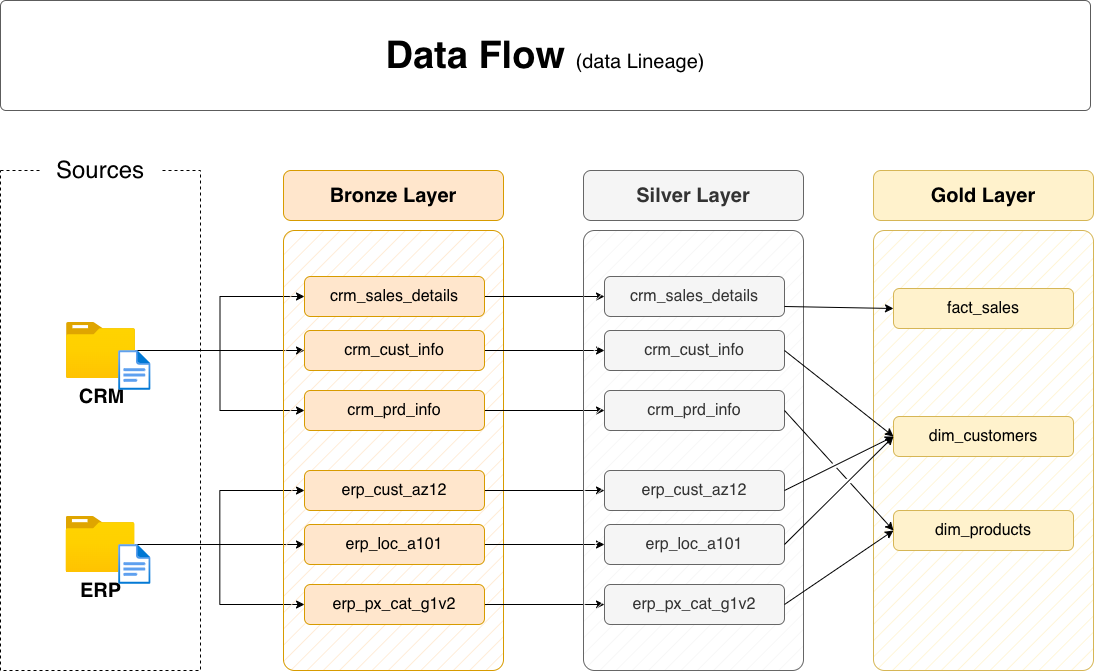

The diagram above was exported from draw.io. Its source (the exported page's mxGraphModel, read from the mxfile embedded in the PNG):
<mxGraphModel dx="1557" dy="1027" grid="1" gridSize="10" guides="1" tooltips="1" connect="1" arrows="1" fold="1" page="1" pageScale="1" pageWidth="1920" pageHeight="1200" math="0" shadow="0">
  <root>
    <mxCell id="PmAsDYt7ePFWswJWPdAt-0" />
    <mxCell id="PmAsDYt7ePFWswJWPdAt-1" parent="PmAsDYt7ePFWswJWPdAt-0" />
    <mxCell id="n8bJTZ1ovyGtcUzWuUE2-2" parent="PmAsDYt7ePFWswJWPdAt-1" style="rounded=0;whiteSpace=wrap;html=1;fillColor=none;dashed=1;" value="" vertex="1">
      <mxGeometry height="500" width="200" x="390" y="280" as="geometry" />
    </mxCell>
    <mxCell id="n8bJTZ1ovyGtcUzWuUE2-3" parent="PmAsDYt7ePFWswJWPdAt-1" style="rounded=1;whiteSpace=wrap;html=1;strokeColor=none;" value="&lt;font style=&quot;font-size: 24px;&quot;&gt;Sources&lt;/font&gt;" vertex="1">
      <mxGeometry height="40" width="120" x="430" y="260" as="geometry" />
    </mxCell>
    <mxCell id="D8R9sGTT4eO_Y8YIvJOX-3" edge="1" parent="PmAsDYt7ePFWswJWPdAt-1" source="4ZKNdrfmacIxx5nxEuMF-0" style="edgeStyle=orthogonalEdgeStyle;rounded=0;orthogonalLoop=1;jettySize=auto;html=1;entryX=0;entryY=0.5;entryDx=0;entryDy=0;" target="hnOc7kBfibrwKYlpnwC0-0">
      <mxGeometry relative="1" as="geometry" />
    </mxCell>
    <mxCell id="D8R9sGTT4eO_Y8YIvJOX-4" edge="1" parent="PmAsDYt7ePFWswJWPdAt-1" source="4ZKNdrfmacIxx5nxEuMF-0" style="edgeStyle=orthogonalEdgeStyle;rounded=0;orthogonalLoop=1;jettySize=auto;html=1;entryX=0;entryY=0.5;entryDx=0;entryDy=0;" target="5szykNnx05lKGsdo6Biz-0">
      <mxGeometry relative="1" as="geometry" />
    </mxCell>
    <mxCell id="D8R9sGTT4eO_Y8YIvJOX-5" edge="1" parent="PmAsDYt7ePFWswJWPdAt-1" source="4ZKNdrfmacIxx5nxEuMF-0" style="edgeStyle=orthogonalEdgeStyle;rounded=0;orthogonalLoop=1;jettySize=auto;html=1;entryX=0;entryY=0.5;entryDx=0;entryDy=0;" target="hnOc7kBfibrwKYlpnwC0-1">
      <mxGeometry relative="1" as="geometry" />
    </mxCell>
    <mxCell id="4ZKNdrfmacIxx5nxEuMF-0" parent="PmAsDYt7ePFWswJWPdAt-1" style="image;aspect=fixed;html=1;points=[];align=center;fontSize=12;image=img/lib/azure2/general/Folder_Blank.svg;" value="&lt;font style=&quot;font-size: 20px;&quot;&gt;&lt;b&gt;CRM&lt;/b&gt;&lt;/font&gt;" vertex="1">
      <mxGeometry height="56.00000000000001" width="69" x="456" y="432" as="geometry" />
    </mxCell>
    <mxCell id="-fXMBUoAsH7tqhl6yJGk-2" edge="1" parent="PmAsDYt7ePFWswJWPdAt-1" source="4ZKNdrfmacIxx5nxEuMF-4" style="edgeStyle=orthogonalEdgeStyle;rounded=0;orthogonalLoop=1;jettySize=auto;html=1;entryX=0;entryY=0.5;entryDx=0;entryDy=0;" target="D8R9sGTT4eO_Y8YIvJOX-8">
      <mxGeometry relative="1" as="geometry" />
    </mxCell>
    <mxCell id="-fXMBUoAsH7tqhl6yJGk-3" edge="1" parent="PmAsDYt7ePFWswJWPdAt-1" source="4ZKNdrfmacIxx5nxEuMF-4" style="edgeStyle=orthogonalEdgeStyle;rounded=0;orthogonalLoop=1;jettySize=auto;html=1;entryX=0;entryY=0.5;entryDx=0;entryDy=0;" target="D8R9sGTT4eO_Y8YIvJOX-6">
      <mxGeometry relative="1" as="geometry" />
    </mxCell>
    <mxCell id="-fXMBUoAsH7tqhl6yJGk-4" edge="1" parent="PmAsDYt7ePFWswJWPdAt-1" source="4ZKNdrfmacIxx5nxEuMF-4" style="edgeStyle=orthogonalEdgeStyle;rounded=0;orthogonalLoop=1;jettySize=auto;html=1;" target="D8R9sGTT4eO_Y8YIvJOX-7">
      <mxGeometry relative="1" as="geometry" />
    </mxCell>
    <mxCell id="4ZKNdrfmacIxx5nxEuMF-4" parent="PmAsDYt7ePFWswJWPdAt-1" style="image;aspect=fixed;html=1;points=[];align=center;fontSize=12;image=img/lib/azure2/general/Folder_Blank.svg;" value="&lt;font style=&quot;font-size: 20px;&quot;&gt;&lt;b&gt;ERP&lt;/b&gt;&lt;/font&gt;" vertex="1">
      <mxGeometry height="56.00000000000001" width="69" x="455.5" y="626" as="geometry" />
    </mxCell>
    <mxCell id="4ZKNdrfmacIxx5nxEuMF-5" parent="PmAsDYt7ePFWswJWPdAt-1" style="rounded=1;whiteSpace=wrap;html=1;fillColor=#ffe6cc;strokeColor=#d79b00;fillStyle=hatch;arcSize=5;" value="" vertex="1">
      <mxGeometry height="440" width="220" x="673" y="340" as="geometry" />
    </mxCell>
    <mxCell id="4ZKNdrfmacIxx5nxEuMF-6" parent="PmAsDYt7ePFWswJWPdAt-1" style="rounded=1;whiteSpace=wrap;html=1;fillColor=#ffe6cc;strokeColor=#d79b00;fontSize=20;fontStyle=1" value="Bronze Layer" vertex="1">
      <mxGeometry height="50" width="220" x="673" y="280" as="geometry" />
    </mxCell>
    <mxCell id="-fXMBUoAsH7tqhl6yJGk-13" edge="1" parent="PmAsDYt7ePFWswJWPdAt-1" source="5szykNnx05lKGsdo6Biz-0" style="edgeStyle=orthogonalEdgeStyle;rounded=0;orthogonalLoop=1;jettySize=auto;html=1;entryX=0;entryY=0.5;entryDx=0;entryDy=0;" target="-fXMBUoAsH7tqhl6yJGk-7">
      <mxGeometry relative="1" as="geometry" />
    </mxCell>
    <mxCell id="5szykNnx05lKGsdo6Biz-0" parent="PmAsDYt7ePFWswJWPdAt-1" style="rounded=1;whiteSpace=wrap;html=1;fillColor=#ffe6cc;strokeColor=#d79b00;fontSize=16;fontStyle=0" value="crm_sales_details" vertex="1">
      <mxGeometry height="40" width="180" x="694" y="386" as="geometry" />
    </mxCell>
    <mxCell id="-fXMBUoAsH7tqhl6yJGk-14" edge="1" parent="PmAsDYt7ePFWswJWPdAt-1" source="hnOc7kBfibrwKYlpnwC0-0" style="edgeStyle=orthogonalEdgeStyle;rounded=0;orthogonalLoop=1;jettySize=auto;html=1;" target="-fXMBUoAsH7tqhl6yJGk-8">
      <mxGeometry relative="1" as="geometry" />
    </mxCell>
    <mxCell id="hnOc7kBfibrwKYlpnwC0-0" parent="PmAsDYt7ePFWswJWPdAt-1" style="rounded=1;whiteSpace=wrap;html=1;fillColor=#ffe6cc;strokeColor=#d79b00;fontSize=16;fontStyle=0" value="crm_cust_info" vertex="1">
      <mxGeometry height="40" width="180" x="694" y="440" as="geometry" />
    </mxCell>
    <mxCell id="-fXMBUoAsH7tqhl6yJGk-15" edge="1" parent="PmAsDYt7ePFWswJWPdAt-1" source="hnOc7kBfibrwKYlpnwC0-1" style="edgeStyle=orthogonalEdgeStyle;rounded=0;orthogonalLoop=1;jettySize=auto;html=1;entryX=0;entryY=0.5;entryDx=0;entryDy=0;" target="-fXMBUoAsH7tqhl6yJGk-9">
      <mxGeometry relative="1" as="geometry" />
    </mxCell>
    <mxCell id="hnOc7kBfibrwKYlpnwC0-1" parent="PmAsDYt7ePFWswJWPdAt-1" style="rounded=1;whiteSpace=wrap;html=1;fillColor=#ffe6cc;strokeColor=#d79b00;fontSize=16;fontStyle=0" value="crm_prd_info" vertex="1">
      <mxGeometry height="40" width="180" x="694" y="500" as="geometry" />
    </mxCell>
    <mxCell id="-fXMBUoAsH7tqhl6yJGk-16" edge="1" parent="PmAsDYt7ePFWswJWPdAt-1" source="D8R9sGTT4eO_Y8YIvJOX-6" style="edgeStyle=orthogonalEdgeStyle;rounded=0;orthogonalLoop=1;jettySize=auto;html=1;entryX=0;entryY=0.5;entryDx=0;entryDy=0;" target="-fXMBUoAsH7tqhl6yJGk-10">
      <mxGeometry relative="1" as="geometry" />
    </mxCell>
    <mxCell id="D8R9sGTT4eO_Y8YIvJOX-6" parent="PmAsDYt7ePFWswJWPdAt-1" style="rounded=1;whiteSpace=wrap;html=1;fillColor=#ffe6cc;strokeColor=#d79b00;fontSize=16;fontStyle=0" value="erp_cust_az12" vertex="1">
      <mxGeometry height="40" width="180" x="694" y="580" as="geometry" />
    </mxCell>
    <mxCell id="-fXMBUoAsH7tqhl6yJGk-17" edge="1" parent="PmAsDYt7ePFWswJWPdAt-1" source="D8R9sGTT4eO_Y8YIvJOX-7" style="edgeStyle=orthogonalEdgeStyle;rounded=0;orthogonalLoop=1;jettySize=auto;html=1;entryX=0;entryY=0.5;entryDx=0;entryDy=0;" target="-fXMBUoAsH7tqhl6yJGk-11">
      <mxGeometry relative="1" as="geometry" />
    </mxCell>
    <mxCell id="D8R9sGTT4eO_Y8YIvJOX-7" parent="PmAsDYt7ePFWswJWPdAt-1" style="rounded=1;whiteSpace=wrap;html=1;fillColor=#ffe6cc;strokeColor=#d79b00;fontSize=16;fontStyle=0" value="erp_loc_a101" vertex="1">
      <mxGeometry height="40" width="180" x="694" y="634" as="geometry" />
    </mxCell>
    <mxCell id="-fXMBUoAsH7tqhl6yJGk-18" edge="1" parent="PmAsDYt7ePFWswJWPdAt-1" source="D8R9sGTT4eO_Y8YIvJOX-8" style="edgeStyle=orthogonalEdgeStyle;rounded=0;orthogonalLoop=1;jettySize=auto;html=1;entryX=0;entryY=0.5;entryDx=0;entryDy=0;" target="-fXMBUoAsH7tqhl6yJGk-12">
      <mxGeometry relative="1" as="geometry" />
    </mxCell>
    <mxCell id="D8R9sGTT4eO_Y8YIvJOX-8" parent="PmAsDYt7ePFWswJWPdAt-1" style="rounded=1;whiteSpace=wrap;html=1;fillColor=#ffe6cc;strokeColor=#d79b00;fontSize=16;fontStyle=0" value="erp_px_cat_g1v2" vertex="1">
      <mxGeometry height="40" width="180" x="694" y="694" as="geometry" />
    </mxCell>
    <mxCell id="-fXMBUoAsH7tqhl6yJGk-5" parent="PmAsDYt7ePFWswJWPdAt-1" style="rounded=1;whiteSpace=wrap;html=1;fillColor=#f5f5f5;strokeColor=#666666;fillStyle=hatch;arcSize=5;fontColor=#333333;" value="" vertex="1">
      <mxGeometry height="440" width="220" x="973" y="340" as="geometry" />
    </mxCell>
    <mxCell id="-fXMBUoAsH7tqhl6yJGk-6" parent="PmAsDYt7ePFWswJWPdAt-1" style="rounded=1;whiteSpace=wrap;html=1;fillColor=#f5f5f5;strokeColor=#666666;fontSize=20;fontStyle=1;fontColor=#333333;" value="Silver Layer" vertex="1">
      <mxGeometry height="50" width="220" x="973" y="280" as="geometry" />
    </mxCell>
    <mxCell id="-fXMBUoAsH7tqhl6yJGk-7" parent="PmAsDYt7ePFWswJWPdAt-1" style="rounded=1;whiteSpace=wrap;html=1;fillColor=#f5f5f5;strokeColor=#666666;fontSize=16;fontStyle=0;fontColor=#333333;" value="crm_sales_details" vertex="1">
      <mxGeometry height="40" width="180" x="994" y="386" as="geometry" />
    </mxCell>
    <mxCell id="-fXMBUoAsH7tqhl6yJGk-8" parent="PmAsDYt7ePFWswJWPdAt-1" style="rounded=1;whiteSpace=wrap;html=1;fillColor=#f5f5f5;strokeColor=#666666;fontSize=16;fontStyle=0;fontColor=#333333;" value="crm_cust_info" vertex="1">
      <mxGeometry height="40" width="180" x="994" y="440" as="geometry" />
    </mxCell>
    <mxCell id="-fXMBUoAsH7tqhl6yJGk-9" parent="PmAsDYt7ePFWswJWPdAt-1" style="rounded=1;whiteSpace=wrap;html=1;fillColor=#f5f5f5;strokeColor=#666666;fontSize=16;fontStyle=0;fontColor=#333333;" value="crm_prd_info" vertex="1">
      <mxGeometry height="40" width="180" x="994" y="500" as="geometry" />
    </mxCell>
    <mxCell id="-fXMBUoAsH7tqhl6yJGk-10" parent="PmAsDYt7ePFWswJWPdAt-1" style="rounded=1;whiteSpace=wrap;html=1;fillColor=#f5f5f5;strokeColor=#666666;fontSize=16;fontStyle=0;fontColor=#333333;" value="erp_cust_az12" vertex="1">
      <mxGeometry height="40" width="180" x="994" y="580" as="geometry" />
    </mxCell>
    <mxCell id="-fXMBUoAsH7tqhl6yJGk-11" parent="PmAsDYt7ePFWswJWPdAt-1" style="rounded=1;whiteSpace=wrap;html=1;fillColor=#f5f5f5;strokeColor=#666666;fontSize=16;fontStyle=0;fontColor=#333333;" value="erp_loc_a101" vertex="1">
      <mxGeometry height="40" width="180" x="994" y="634" as="geometry" />
    </mxCell>
    <mxCell id="-fXMBUoAsH7tqhl6yJGk-12" parent="PmAsDYt7ePFWswJWPdAt-1" style="rounded=1;whiteSpace=wrap;html=1;fillColor=#f5f5f5;strokeColor=#666666;fontSize=16;fontStyle=0;fontColor=#333333;" value="erp_px_cat_g1v2" vertex="1">
      <mxGeometry height="40" width="180" x="994" y="694" as="geometry" />
    </mxCell>
    <mxCell id="-fXMBUoAsH7tqhl6yJGk-19" parent="PmAsDYt7ePFWswJWPdAt-1" style="rounded=1;whiteSpace=wrap;html=1;fillColor=#fff2cc;strokeColor=#d6b656;fillStyle=hatch;arcSize=5;" value="" vertex="1">
      <mxGeometry height="440" width="220" x="1263" y="340" as="geometry" />
    </mxCell>
    <mxCell id="-fXMBUoAsH7tqhl6yJGk-20" parent="PmAsDYt7ePFWswJWPdAt-1" style="rounded=1;whiteSpace=wrap;html=1;fillColor=#fff2cc;strokeColor=#d6b656;fontSize=20;fontStyle=1;" value="Gold Layer" vertex="1">
      <mxGeometry height="50" width="220" x="1263" y="280" as="geometry" />
    </mxCell>
    <mxCell id="-fXMBUoAsH7tqhl6yJGk-21" parent="PmAsDYt7ePFWswJWPdAt-1" style="rounded=1;whiteSpace=wrap;html=1;fillColor=#fff2cc;strokeColor=#d6b656;fontSize=16;fontStyle=0;" value="fact_sales" vertex="1">
      <mxGeometry height="40" width="180" x="1283" y="398" as="geometry" />
    </mxCell>
    <mxCell id="-fXMBUoAsH7tqhl6yJGk-22" parent="PmAsDYt7ePFWswJWPdAt-1" style="rounded=1;whiteSpace=wrap;html=1;fillColor=#fff2cc;strokeColor=#d6b656;fontSize=16;fontStyle=0;" value="dim_customers" vertex="1">
      <mxGeometry height="40" width="180" x="1283" y="526" as="geometry" />
    </mxCell>
    <mxCell id="-fXMBUoAsH7tqhl6yJGk-23" parent="PmAsDYt7ePFWswJWPdAt-1" style="rounded=1;whiteSpace=wrap;html=1;fillColor=#fff2cc;strokeColor=#d6b656;fontSize=16;fontStyle=0;" value="dim_products" vertex="1">
      <mxGeometry height="40" width="180" x="1283" y="620" as="geometry" />
    </mxCell>
    <mxCell id="rLLwbepbl8jkTRF7aM6J-0" edge="1" parent="PmAsDYt7ePFWswJWPdAt-1" source="-fXMBUoAsH7tqhl6yJGk-7" style="endArrow=classic;html=1;rounded=0;exitX=1;exitY=0.75;exitDx=0;exitDy=0;entryX=0;entryY=0.5;entryDx=0;entryDy=0;" target="-fXMBUoAsH7tqhl6yJGk-21" value="">
      <mxGeometry height="50" relative="1" width="50" as="geometry">
        <mxPoint x="1203" y="510" as="sourcePoint" />
        <mxPoint x="1253" y="460" as="targetPoint" />
      </mxGeometry>
    </mxCell>
    <mxCell id="rLLwbepbl8jkTRF7aM6J-2" edge="1" parent="PmAsDYt7ePFWswJWPdAt-1" source="-fXMBUoAsH7tqhl6yJGk-8" style="endArrow=classic;html=1;rounded=0;exitX=1;exitY=0.5;exitDx=0;exitDy=0;entryX=0;entryY=0.5;entryDx=0;entryDy=0;jumpStyle=gap;" target="-fXMBUoAsH7tqhl6yJGk-22" value="">
      <mxGeometry height="50" relative="1" width="50" as="geometry">
        <mxPoint x="1184" y="426" as="sourcePoint" />
        <mxPoint x="1303" y="430" as="targetPoint" />
      </mxGeometry>
    </mxCell>
    <mxCell id="rLLwbepbl8jkTRF7aM6J-3" edge="1" parent="PmAsDYt7ePFWswJWPdAt-1" source="-fXMBUoAsH7tqhl6yJGk-10" style="endArrow=classic;html=1;rounded=0;exitX=1;exitY=0.5;exitDx=0;exitDy=0;entryX=0;entryY=0.5;entryDx=0;entryDy=0;jumpStyle=gap;" target="-fXMBUoAsH7tqhl6yJGk-22" value="">
      <mxGeometry height="50" relative="1" width="50" as="geometry">
        <mxPoint x="1184" y="470" as="sourcePoint" />
        <mxPoint x="1293" y="556" as="targetPoint" />
      </mxGeometry>
    </mxCell>
    <mxCell id="rLLwbepbl8jkTRF7aM6J-4" edge="1" parent="PmAsDYt7ePFWswJWPdAt-1" source="-fXMBUoAsH7tqhl6yJGk-11" style="endArrow=classic;html=1;rounded=0;exitX=1;exitY=0.5;exitDx=0;exitDy=0;entryX=0;entryY=0.5;entryDx=0;entryDy=0;jumpStyle=gap;" target="-fXMBUoAsH7tqhl6yJGk-22" value="">
      <mxGeometry height="50" relative="1" width="50" as="geometry">
        <mxPoint x="1184" y="610" as="sourcePoint" />
        <mxPoint x="1293" y="556" as="targetPoint" />
      </mxGeometry>
    </mxCell>
    <mxCell id="_nexJ7K3K1sAFrfDnuwc-0" edge="1" parent="PmAsDYt7ePFWswJWPdAt-1" source="-fXMBUoAsH7tqhl6yJGk-9" style="endArrow=classic;html=1;rounded=0;exitX=1;exitY=0.5;exitDx=0;exitDy=0;entryX=0;entryY=0.5;entryDx=0;entryDy=0;jumpStyle=gap;" target="-fXMBUoAsH7tqhl6yJGk-23" value="">
      <mxGeometry height="50" relative="1" width="50" as="geometry">
        <mxPoint x="1184" y="470" as="sourcePoint" />
        <mxPoint x="1293" y="556" as="targetPoint" />
      </mxGeometry>
    </mxCell>
    <mxCell id="_nexJ7K3K1sAFrfDnuwc-1" edge="1" parent="PmAsDYt7ePFWswJWPdAt-1" source="-fXMBUoAsH7tqhl6yJGk-12" style="endArrow=classic;html=1;rounded=0;exitX=1;exitY=0.5;exitDx=0;exitDy=0;entryX=0;entryY=0.5;entryDx=0;entryDy=0;jumpStyle=gap;" target="-fXMBUoAsH7tqhl6yJGk-23" value="">
      <mxGeometry height="50" relative="1" width="50" as="geometry">
        <mxPoint x="1184" y="530" as="sourcePoint" />
        <mxPoint x="1293" y="650" as="targetPoint" />
      </mxGeometry>
    </mxCell>
    <mxCell id="hYor6iIa-aKugMJ0ksJW-2" parent="PmAsDYt7ePFWswJWPdAt-1" style="image;aspect=fixed;html=1;points=[];align=center;fontSize=12;image=img/lib/azure2/general/File.svg;" value="" vertex="1">
      <mxGeometry height="40" width="32.46" x="508.12" y="460" as="geometry" />
    </mxCell>
    <mxCell id="hYor6iIa-aKugMJ0ksJW-4" parent="PmAsDYt7ePFWswJWPdAt-1" style="image;aspect=fixed;html=1;points=[];align=center;fontSize=12;image=img/lib/azure2/general/File.svg;" value="" vertex="1">
      <mxGeometry height="40" width="32.46" x="508.12" y="654" as="geometry" />
    </mxCell>
    <mxCell id="chLgLkIjhnXz8mJWDFhk-0" parent="PmAsDYt7ePFWswJWPdAt-1" style="rounded=1;whiteSpace=wrap;html=1;fillColor=#FFFFFF;strokeColor=#5C5C5C;strokeWidth=1;arcSize=5;" value="" vertex="1">
      <mxGeometry height="110" width="1090" x="390" y="110" as="geometry" />
    </mxCell>
    <mxCell id="chLgLkIjhnXz8mJWDFhk-1" parent="PmAsDYt7ePFWswJWPdAt-1" style="text;html=1;strokeColor=none;fillColor=none;align=center;verticalAlign=middle;whiteSpace=wrap;rounded=0;" value="&lt;b style=&quot;border-color: var(--border-color); font-size: 38px; text-align: left;&quot;&gt;Data Flow&amp;nbsp;&lt;/b&gt;&lt;font style=&quot;border-color: var(--border-color); text-align: left; font-size: 20px;&quot;&gt;(data Lineage)&lt;/font&gt;" vertex="1">
      <mxGeometry height="50" width="570" x="650" y="140" as="geometry" />
    </mxCell>
  </root>
</mxGraphModel>